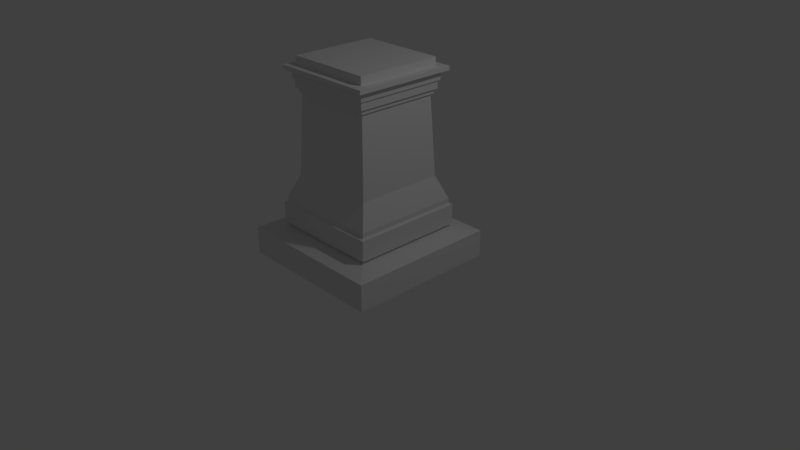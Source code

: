 # Source: Statue.blend  (saved by Blender 2.79.0; exported with 4.5.12 LTS)
import bpy
from mathutils import Matrix  # noqa: F401  (used for matrix-valued properties, if any)

bpy.ops.wm.read_factory_settings(use_empty=True)
scene = bpy.context.scene
scene.name = 'Scene'

# ---- collections
col_collection_1 = bpy.data.collections.new('Collection 1'); scene.collection.children.link(col_collection_1)

# ---- materials (node trees are filled in below, after node groups)
mat_material = bpy.data.materials.new('Material')
mat_material.alpha_threshold = 0.0
mat_material.use_transparent_shadow = False
mat_material.roughness = 0.5
mat_material.line_color = (0.0, 0.0, 0.0, 1.0)

# ---- material node trees

# ---- world
world_world = bpy.data.worlds.new('World'); scene.world = world_world
world_world.color = (0.05088, 0.05088, 0.05088)
world_world.use_sun_shadow = False
world_world.sun_shadow_jitter_overblur = 0.0
world_world.cycles.sampling_method = 'MANUAL'

# ---- cameras
cam_camera = bpy.data.cameras.new('Camera')
cam_camera.clip_end = 100.0
cam_camera.lens = 35.0
cam_camera.sensor_width = 32.0
cam_camera.sensor_height = 18.0
cam_camera.ortho_scale = 7.314
cam_camera.dof.focus_distance = 0.0
cam_camera.dof.aperture_fstop = 128.0

# ---- lights
light_lamp = bpy.data.lights.new('Lamp', 'POINT')
light_lamp.transmission_factor = 0.0
light_lamp.cutoff_distance = 30.0
light_lamp.energy = 100.0
light_lamp.shadow_buffer_clip_start = 1.001
light_lamp.shadow_soft_size = 0.1
light_lamp.shadow_maximum_resolution = 0.006
light_lamp.use_absolute_resolution = True

# ---- meshes
me_cube = bpy.data.meshes.new('Cube')
me_cube.from_pydata([(1.0, 1.0, -0.999), (1.0, -1.0, -0.999), (-1.0, -1.0, -0.999), (-1.0, 1.0, -0.999), (1.0, 1.0, -0.6433), (1.0, -1.0, -0.6433), (-1.0, -1.0, -0.6433), (-1.0, 1.0, -0.6433), (0.7007, 0.7007, -0.5839), (0.7007, -0.7007, -0.5839), (-0.7007, 0.7007, -0.5839), (-0.7007, -0.7007, -0.5839), (0.7007, 0.7007, -0.5617), (0.7007, -0.7007, -0.5617), (-0.7007, 0.7007, -0.5617), (-0.7007, -0.7007, -0.5617), (0.7422, 0.7422, -0.5467), (0.7422, -0.7422, -0.5467), (-0.7422, 0.7422, -0.5467), (-0.7422, -0.7422, -0.5467), (0.7422, 0.7422, -0.2801), (0.7422, -0.7422, -0.2801), (-0.7422, 0.7422, -0.2801), (-0.7422, -0.7422, -0.2801), (0.7072, 0.7072, -0.2652), (0.7072, -0.7072, -0.2652), (-0.7072, 0.7072, -0.2652), (-0.7072, -0.7072, -0.2652), (0.7072, 0.7072, -0.2035), (0.7072, -0.7072, -0.2035), (-0.7072, 0.7072, -0.2035), (-0.7072, -0.7072, -0.2035), (0.5829, 0.5829, 0.1047), (0.5829, -0.5829, 0.1047), (-0.5829, 0.5829, 0.1047), (-0.5829, -0.5829, 0.1047), (0.5339, 0.5339, 1.15), (0.5339, -0.5339, 1.15), (-0.5339, 0.5339, 1.15), (-0.5339, -0.5339, 1.15), (0.5606, 0.5606, 1.15), (0.5606, -0.5606, 1.15), (-0.5606, 0.5606, 1.15), (-0.5606, -0.5606, 1.15), (0.5606, 0.5606, 1.21), (0.5606, -0.5606, 1.21), (-0.5606, 0.5606, 1.21), (-0.5606, -0.5606, 1.21), (0.5907, 0.5907, 1.21), (0.5907, -0.5907, 1.21), (-0.5907, 0.5907, 1.21), (-0.5907, -0.5907, 1.21), (0.5907, 0.5907, 1.315), (0.5907, -0.5907, 1.315), (-0.5907, 0.5907, 1.315), (-0.5907, -0.5907, 1.315), (0.6131, 0.6131, 1.315), (0.6131, -0.6131, 1.315), (-0.6131, 0.6131, 1.315), (-0.6131, -0.6131, 1.315), (0.6131, 0.6131, 1.432), (0.6131, -0.6131, 1.432), (-0.6131, 0.6131, 1.432), (-0.6131, -0.6131, 1.432), (0.6857, 0.6857, 1.432), (0.6857, -0.6857, 1.432), (-0.6857, 0.6857, 1.432), (-0.6857, -0.6857, 1.432), (0.6857, 0.6857, 1.485), (0.6857, -0.6857, 1.485), (-0.6857, 0.6857, 1.485), (-0.6857, -0.6857, 1.485), (0.5717, 0.5717, 1.485), (0.5717, -0.5717, 1.485), (-0.5717, 0.5717, 1.485), (-0.5717, -0.5717, 1.485), (0.5717, 0.5717, 1.594), (0.5717, -0.5717, 1.594), (-0.5717, 0.5717, 1.594), (-0.5717, -0.5717, 1.594)], [], [(0, 1, 2, 3), (7, 6, 11, 10), (0, 4, 5, 1), (1, 5, 6, 2), (2, 6, 7, 3), (4, 0, 3, 7), (8, 10, 14, 12), (4, 7, 10, 8), (6, 5, 9, 11), (5, 4, 8, 9), (15, 13, 17, 19), (11, 9, 13, 15), (9, 8, 12, 13), (10, 11, 15, 14), (18, 19, 23, 22), (13, 12, 16, 17), (14, 15, 19, 18), (12, 14, 18, 16), (23, 21, 25, 27), (16, 18, 22, 20), (19, 17, 21, 23), (17, 16, 20, 21), (27, 25, 29, 31), (21, 20, 24, 25), (22, 23, 27, 26), (20, 22, 26, 24), (30, 31, 35, 34), (25, 24, 28, 29), (26, 27, 31, 30), (24, 26, 30, 28), (35, 33, 37, 39), (28, 30, 34, 32), (31, 29, 33, 35), (29, 28, 32, 33), (37, 36, 40, 41), (33, 32, 36, 37), (34, 35, 39, 38), (32, 34, 38, 36), (42, 43, 47, 46), (38, 39, 43, 42), (36, 38, 42, 40), (39, 37, 41, 43), (47, 45, 49, 51), (40, 42, 46, 44), (43, 41, 45, 47), (41, 40, 44, 45), (50, 51, 55, 54), (45, 44, 48, 49), (46, 47, 51, 50), (44, 46, 50, 48), (52, 54, 58, 56), (48, 50, 54, 52), (51, 49, 53, 55), (49, 48, 52, 53), (59, 57, 61, 63), (55, 53, 57, 59), (53, 52, 56, 57), (54, 55, 59, 58), (62, 63, 67, 66), (57, 56, 60, 61), (58, 59, 63, 62), (56, 58, 62, 60), (67, 65, 69, 71), (60, 62, 66, 64), (63, 61, 65, 67), (61, 60, 64, 65), (71, 69, 73, 75), (65, 64, 68, 69), (66, 67, 71, 70), (64, 66, 70, 68), (74, 75, 79, 78), (69, 68, 72, 73), (70, 71, 75, 74), (68, 70, 74, 72), (76, 78, 79, 77), (72, 74, 78, 76), (75, 73, 77, 79), (73, 72, 76, 77)])
_uv = me_cube.uv_layers.new(name='UVMap')
_uv.uv.foreach_set('vector', [0.257, 0.1842, 0.5115, 0.1842, 0.5115, 0.4381, 0.257, 0.4381, 0.002555, 0.1842, 0.257, 0.1842, 0.2189, 0.2222, 0.04063, 0.2222, 0.8067, 0.8725, 0.7615, 0.8725, 0.7615, 0.6185, 0.8067, 0.6185, 0.78, 0.6123, 0.7348, 0.6123, 0.7348, 0.3583, 0.78, 0.3583, 0.7615, 0.8725, 0.7163, 0.8725, 0.7163, 0.6185, 0.7615, 0.6185, 0.686, 0.1842, 0.7312, 0.1842, 0.7312, 0.4381, 0.686, 0.4381, 0.5597, 0.799, 0.5597, 0.9769, 0.5568, 0.9769, 0.5568, 0.799, 0.002555, 0.4381, 0.002555, 0.1842, 0.04063, 0.2222, 0.04063, 0.4001, 0.257, 0.1842, 0.257, 0.4381, 0.2189, 0.4001, 0.2189, 0.2222, 0.257, 0.4381, 0.002555, 0.4381, 0.04063, 0.4001, 0.2189, 0.4001, 0.1967, 0.6213, 0.375, 0.6213, 0.3803, 0.6266, 0.1914, 0.6266, 0.3801, 0.6266, 0.3801, 0.8045, 0.3773, 0.8045, 0.3773, 0.6266, 0.7162, 0.7742, 0.7162, 0.9522, 0.7134, 0.9522, 0.7134, 0.7742, 0.7134, 0.7742, 0.7134, 0.9522, 0.7106, 0.9522, 0.7106, 0.7742, 0.5568, 0.799, 0.5568, 0.9874, 0.523, 0.9874, 0.523, 0.799, 0.375, 0.6213, 0.375, 0.4434, 0.3803, 0.4381, 0.3803, 0.6266, 0.1967, 0.4434, 0.1967, 0.6213, 0.1914, 0.6266, 0.1914, 0.4381, 0.375, 0.4434, 0.1967, 0.4434, 0.1914, 0.4381, 0.3803, 0.4381, 0.002555, 0.4381, 0.1914, 0.4381, 0.187, 0.4426, 0.007008, 0.4426, 0.03644, 0.807, 0.03644, 0.9955, 0.002555, 0.9955, 0.002555, 0.807, 0.8139, 0.3583, 0.8139, 0.5468, 0.78, 0.5468, 0.78, 0.3583, 0.03644, 0.9955, 0.03644, 0.807, 0.07032, 0.807, 0.07032, 0.9955, 0.5603, 0.799, 0.3803, 0.799, 0.3803, 0.7911, 0.5603, 0.7911, 0.1914, 0.4381, 0.1914, 0.6266, 0.187, 0.6222, 0.187, 0.4426, 0.002555, 0.6266, 0.002555, 0.4381, 0.007008, 0.4426, 0.007008, 0.6222, 0.1914, 0.6266, 0.002555, 0.6266, 0.007008, 0.6222, 0.187, 0.6222, 0.5603, 0.6107, 0.3803, 0.6107, 0.3961, 0.571, 0.5444, 0.571, 0.1825, 0.807, 0.002555, 0.807, 0.002555, 0.7992, 0.1825, 0.7992, 0.5603, 0.6185, 0.3803, 0.6185, 0.3803, 0.6107, 0.5603, 0.6107, 0.3625, 0.807, 0.1825, 0.807, 0.1825, 0.7992, 0.3625, 0.7992, 0.5444, 0.7514, 0.3961, 0.7514, 0.4023, 0.6185, 0.5382, 0.6185, 0.3625, 0.7992, 0.1825, 0.7992, 0.1983, 0.7594, 0.3467, 0.7594, 0.5603, 0.7911, 0.3803, 0.7911, 0.3961, 0.7514, 0.5444, 0.7514, 0.1825, 0.7992, 0.002555, 0.7992, 0.01837, 0.7594, 0.1667, 0.7594, 0.3837, 0.9379, 0.5196, 0.9379, 0.523, 0.9413, 0.3803, 0.9413, 0.1667, 0.7594, 0.01837, 0.7594, 0.0246, 0.6266, 0.1605, 0.6266, 0.5444, 0.571, 0.3961, 0.571, 0.4023, 0.4381, 0.5382, 0.4381, 0.3467, 0.7594, 0.1983, 0.7594, 0.2046, 0.6266, 0.3404, 0.6266, 0.1684, 0.807, 0.1684, 0.9494, 0.1606, 0.9494, 0.1606, 0.807, 0.5196, 0.8024, 0.3837, 0.8024, 0.3803, 0.799, 0.523, 0.799, 0.5196, 0.9379, 0.5196, 0.8024, 0.523, 0.799, 0.523, 0.9413, 0.3837, 0.8024, 0.3837, 0.9379, 0.3803, 0.9413, 0.3803, 0.799, 0.5641, 0.9204, 0.7067, 0.9204, 0.7106, 0.9242, 0.5603, 0.9242, 0.1452, 0.9494, 0.1452, 0.807, 0.1529, 0.807, 0.1529, 0.9494, 0.1452, 0.807, 0.1452, 0.9494, 0.1375, 0.9494, 0.1375, 0.807, 0.1606, 0.807, 0.1606, 0.9494, 0.1529, 0.9494, 0.1529, 0.807, 0.7742, 0.1842, 0.7742, 0.3342, 0.7609, 0.3342, 0.7609, 0.1842, 0.7067, 0.9204, 0.7067, 0.7781, 0.7106, 0.7742, 0.7106, 0.9242, 0.5641, 0.7781, 0.5641, 0.9204, 0.5603, 0.9242, 0.5603, 0.7742, 0.7067, 0.7781, 0.5641, 0.7781, 0.5603, 0.7742, 0.7106, 0.7742, 0.7134, 0.6214, 0.5631, 0.6214, 0.5603, 0.6185, 0.7163, 0.6185, 0.1103, 0.807, 0.1103, 0.957, 0.09697, 0.957, 0.09697, 0.807, 0.08365, 0.807, 0.08365, 0.957, 0.07032, 0.957, 0.07032, 0.807, 0.08365, 0.957, 0.08365, 0.807, 0.09697, 0.807, 0.09697, 0.957, 0.746, 0.1842, 0.746, 0.3399, 0.7312, 0.3399, 0.7312, 0.1842, 0.5631, 0.7714, 0.7134, 0.7714, 0.7163, 0.7742, 0.5603, 0.7742, 0.7134, 0.7714, 0.7134, 0.6214, 0.7163, 0.6185, 0.7163, 0.7742, 0.5631, 0.6214, 0.5631, 0.7714, 0.5603, 0.7742, 0.5603, 0.6185, 0.5207, 0.3491, 0.6768, 0.3491, 0.686, 0.3583, 0.5115, 0.3583, 0.3773, 0.7823, 0.3773, 0.938, 0.3625, 0.938, 0.3625, 0.7823, 0.3773, 0.6266, 0.3773, 0.7823, 0.3625, 0.7823, 0.3625, 0.6266, 0.746, 0.3399, 0.746, 0.1842, 0.7609, 0.1842, 0.7609, 0.3399, 0.1103, 0.9811, 0.1103, 0.807, 0.1171, 0.807, 0.1171, 0.9811, 0.5207, 0.1934, 0.5207, 0.3491, 0.5115, 0.3583, 0.5115, 0.1842, 0.6768, 0.3491, 0.6768, 0.1934, 0.686, 0.1842, 0.686, 0.3583, 0.6768, 0.1934, 0.5207, 0.1934, 0.5115, 0.1842, 0.686, 0.1842, 0.7348, 0.4381, 0.7348, 0.6123, 0.7203, 0.5978, 0.7203, 0.4526, 0.1375, 0.807, 0.1375, 0.9811, 0.1307, 0.9811, 0.1307, 0.807, 0.1239, 0.807, 0.1239, 0.9811, 0.1171, 0.9811, 0.1171, 0.807, 0.1307, 0.807, 0.1307, 0.9811, 0.1239, 0.9811, 0.1239, 0.807, 0.9472, 0.209, 0.9472, 0.009739, 0.9609, 0.009739, 0.9609, 0.209, 0.7348, 0.6123, 0.5603, 0.6123, 0.5748, 0.5978, 0.7203, 0.5978, 0.5603, 0.4381, 0.7348, 0.4381, 0.7203, 0.4526, 0.5748, 0.4526, 0.5603, 0.6123, 0.5603, 0.4381, 0.5748, 0.4526, 0.5748, 0.5978, 0.9335, 0.009739, 0.9335, 0.209, 0.789, 0.209, 0.789, 0.009739, 0.9472, 0.009739, 0.9472, 0.209, 0.9335, 0.209, 0.9335, 0.009739, 0.9609, 0.209, 0.9609, 0.009739, 0.9746, 0.009739, 0.9746, 0.209, 0.9883, 0.009739, 0.9883, 0.209, 0.9746, 0.209, 0.9746, 0.009739])
_uv.active_render = True
_uv = me_cube.uv_layers.new(name='UVMap.001')
_uv.uv.foreach_set('vector', [0.3468, 0.001001, 0.001001, 0.001001, 0.001001, 0.3468, 0.3468, 0.3468, 0.4338, 0.3468, 0.4338, 0.001001, 0.3488, 0.001001, 0.3488, 0.3468, 0.3468, 0.6947, 0.3468, 0.6532, 0.001001, 0.6532, 0.001001, 0.6947, 0.6512, 0.3488, 0.6097, 0.3488, 0.6097, 0.6947, 0.6512, 0.6947, 0.3468, 0.6512, 0.3468, 0.6097, 0.001001, 0.6097, 0.001001, 0.6512, 0.6947, 0.3488, 0.6532, 0.3488, 0.6532, 0.6947, 0.6947, 0.6947, 0.001001, 0.999, 0.1729, 0.999, 0.1729, 0.9575, 0.001001, 0.9575, 0.6077, 0.5207, 0.6077, 0.1749, 0.5227, 0.1749, 0.5227, 0.5207, 0.001001, 0.6077, 0.3468, 0.6077, 0.3468, 0.5227, 0.001001, 0.5227, 0.6947, 0.3468, 0.6947, 0.001001, 0.6097, 0.001001, 0.6097, 0.3468, 0.5227, 0.8251, 0.6947, 0.8251, 0.6947, 0.7836, 0.5227, 0.7836, 0.7816, 0.5207, 0.7816, 0.3488, 0.7401, 0.3488, 0.7401, 0.5207, 0.001001, 0.8251, 0.1729, 0.8251, 0.1729, 0.7836, 0.001001, 0.7836, 0.7381, 0.1729, 0.7381, 0.001001, 0.6967, 0.001001, 0.6967, 0.1729, 0.001001, 0.7381, 0.1729, 0.7381, 0.1729, 0.6967, 0.001001, 0.6967, 0.4773, 0.3468, 0.4773, 0.1749, 0.4358, 0.1749, 0.4358, 0.3468, 0.1749, 0.7381, 0.3468, 0.7381, 0.3468, 0.6967, 0.1749, 0.6967, 0.5207, 0.3468, 0.5207, 0.1749, 0.4793, 0.1749, 0.4793, 0.3468, 0.3488, 0.7381, 0.5207, 0.7381, 0.5207, 0.6967, 0.3488, 0.6967, 0.5642, 0.6947, 0.5642, 0.5227, 0.5227, 0.5227, 0.5227, 0.6947, 0.5227, 0.7381, 0.6947, 0.7381, 0.6947, 0.6967, 0.5227, 0.6967, 0.6077, 0.6947, 0.6077, 0.5227, 0.5662, 0.5227, 0.5662, 0.6947, 0.001001, 0.7816, 0.1729, 0.7816, 0.1729, 0.7401, 0.001001, 0.7401, 0.7816, 0.6947, 0.7816, 0.5227, 0.7401, 0.5227, 0.7401, 0.6947, 0.1749, 0.7816, 0.3468, 0.7816, 0.3468, 0.7401, 0.1749, 0.7401, 0.7381, 0.3468, 0.7381, 0.1749, 0.6967, 0.1749, 0.6967, 0.3468, 0.3488, 0.7816, 0.5207, 0.7816, 0.5207, 0.7401, 0.3488, 0.7401, 0.7381, 0.5207, 0.7381, 0.3488, 0.6967, 0.3488, 0.6967, 0.5207, 0.5227, 0.7816, 0.6947, 0.7816, 0.6947, 0.7401, 0.5227, 0.7401, 0.7381, 0.6947, 0.7381, 0.5227, 0.6967, 0.5227, 0.6967, 0.6947, 0.6077, 0.001001, 0.4358, 0.001001, 0.4358, 0.1729, 0.6077, 0.1729, 0.1749, 0.8251, 0.3468, 0.8251, 0.3468, 0.7836, 0.1749, 0.7836, 0.7816, 0.1729, 0.7816, 0.001001, 0.7401, 0.001001, 0.7401, 0.1729, 0.3488, 0.8251, 0.5207, 0.8251, 0.5207, 0.7836, 0.3488, 0.7836, 0.7816, 0.3468, 0.7816, 0.1749, 0.7401, 0.1749, 0.7401, 0.3468, 0.5207, 0.3488, 0.3488, 0.3488, 0.3488, 0.5207, 0.5207, 0.5207, 0.3468, 0.3488, 0.1749, 0.3488, 0.1749, 0.5207, 0.3468, 0.5207, 0.1729, 0.3488, 0.001001, 0.3488, 0.001001, 0.5207, 0.1729, 0.5207, 0.001001, 0.8686, 0.1729, 0.8686, 0.1729, 0.8271, 0.001001, 0.8271, 0.8251, 0.1729, 0.8251, 0.001001, 0.7836, 0.001001, 0.7836, 0.1729, 0.1749, 0.8686, 0.3468, 0.8686, 0.3468, 0.8271, 0.1749, 0.8271, 0.8251, 0.3468, 0.8251, 0.1749, 0.7836, 0.1749, 0.7836, 0.3468, 0.3488, 0.8686, 0.5207, 0.8686, 0.5207, 0.8271, 0.3488, 0.8271, 0.8251, 0.5207, 0.8251, 0.3488, 0.7836, 0.3488, 0.7836, 0.5207, 0.5227, 0.8686, 0.6947, 0.8686, 0.6947, 0.8271, 0.5227, 0.8271, 0.8251, 0.6947, 0.8251, 0.5227, 0.7836, 0.5227, 0.7836, 0.6947, 0.6967, 0.7381, 0.8686, 0.7381, 0.8686, 0.6967, 0.6967, 0.6967, 0.8686, 0.1729, 0.8686, 0.001001, 0.8271, 0.001001, 0.8271, 0.1729, 0.6967, 0.7816, 0.8686, 0.7816, 0.8686, 0.7401, 0.6967, 0.7401, 0.8686, 0.3468, 0.8686, 0.1749, 0.8271, 0.1749, 0.8271, 0.3468, 0.6967, 0.8251, 0.8686, 0.8251, 0.8686, 0.7836, 0.6967, 0.7836, 0.8686, 0.5207, 0.8686, 0.3488, 0.8271, 0.3488, 0.8271, 0.5207, 0.6967, 0.8686, 0.8686, 0.8686, 0.8686, 0.8271, 0.6967, 0.8271, 0.8686, 0.6947, 0.8686, 0.5227, 0.8271, 0.5227, 0.8271, 0.6947, 0.001001, 0.912, 0.1729, 0.912, 0.1729, 0.8706, 0.001001, 0.8706, 0.912, 0.1729, 0.912, 0.001001, 0.8706, 0.001001, 0.8706, 0.1729, 0.1749, 0.912, 0.3468, 0.912, 0.3468, 0.8706, 0.1749, 0.8706, 0.912, 0.3468, 0.912, 0.1749, 0.8706, 0.1749, 0.8706, 0.3468, 0.3488, 0.912, 0.5207, 0.912, 0.5207, 0.8706, 0.3488, 0.8706, 0.912, 0.5207, 0.912, 0.3488, 0.8706, 0.3488, 0.8706, 0.5207, 0.5227, 0.912, 0.6947, 0.912, 0.6947, 0.8706, 0.5227, 0.8706, 0.912, 0.6947, 0.912, 0.5227, 0.8706, 0.5227, 0.8706, 0.6947, 0.6967, 0.912, 0.8686, 0.912, 0.8686, 0.8706, 0.6967, 0.8706, 0.912, 0.8686, 0.912, 0.6967, 0.8706, 0.6967, 0.8706, 0.8686, 0.001001, 0.9555, 0.1729, 0.9555, 0.1729, 0.914, 0.001001, 0.914, 0.9555, 0.1729, 0.9555, 0.001001, 0.914, 0.001001, 0.914, 0.1729, 0.1749, 0.9555, 0.3468, 0.9555, 0.3468, 0.914, 0.1749, 0.914, 0.9555, 0.3468, 0.9555, 0.1749, 0.914, 0.1749, 0.914, 0.3468, 0.3488, 0.9555, 0.5207, 0.9555, 0.5207, 0.914, 0.3488, 0.914, 0.9555, 0.5207, 0.9555, 0.3488, 0.914, 0.3488, 0.914, 0.5207, 0.5227, 0.9555, 0.6947, 0.9555, 0.6947, 0.914, 0.5227, 0.914, 0.9555, 0.6947, 0.9555, 0.5227, 0.914, 0.5227, 0.914, 0.6947, 0.6967, 0.9555, 0.8686, 0.9555, 0.8686, 0.914, 0.6967, 0.914, 0.9555, 0.8686, 0.9555, 0.6967, 0.914, 0.6967, 0.914, 0.8686, 0.5207, 0.5227, 0.3488, 0.5227, 0.3488, 0.6947, 0.5207, 0.6947, 0.1749, 0.999, 0.3468, 0.999, 0.3468, 0.9575, 0.1749, 0.9575, 0.999, 0.1729, 0.999, 0.001001, 0.9575, 0.001001, 0.9575, 0.1729, 0.3488, 0.999, 0.5207, 0.999, 0.5207, 0.9575, 0.3488, 0.9575])
me_cube.materials.append(mat_material)
me_cube.use_remesh_preserve_volume = False
me_cube.use_remesh_preserve_attributes = False
me_cube.use_mirror_vertex_groups = False
me_cube.update()

# ---- objects
ob_cube = bpy.data.objects.new('Cube', me_cube)
ob_lamp = bpy.data.objects.new('Lamp', light_lamp)
ob_camera = bpy.data.objects.new('Camera', cam_camera)

# ---- transforms, parenting, visibility, modifiers, constraints
ob_cube.location = (0.0, 0.0, 1.0)
ob_cube.lock_rotations_4d = False
ob_cube.empty_display_type = 'ARROWS'
ob_cube.lineart.crease_threshold = 0.0
ob_lamp.location = (4.076, 1.005, 5.904)
ob_lamp.rotation_euler = (0.6503, 0.05522, 1.866)
ob_lamp.lock_rotations_4d = False
ob_lamp.empty_display_type = 'ARROWS'
ob_lamp.color = (0.0, 0.0, 0.0, 0.0)
ob_lamp.lineart.crease_threshold = 0.0
ob_camera.location = (7.481, -6.508, 5.344)
ob_camera.rotation_euler = (1.109, 0.0, 0.8149)
ob_camera.lock_rotations_4d = False
ob_camera.empty_display_type = 'ARROWS'
ob_camera.color = (0.0, 0.0, 0.0, 0.0)
ob_camera.display_type = 'WIRE'
ob_camera.lineart.crease_threshold = 0.0

# ---- collection membership
col_collection_1.objects.link(ob_cube)
col_collection_1.objects.link(ob_lamp)
col_collection_1.objects.link(ob_camera)

# ---- scene / render settings (as saved in the file)
scene.camera = ob_camera
scene.frame_start = 1; scene.frame_end = 250; scene.frame_set(1)
scene.render.engine = 'BLENDER_EEVEE_NEXT'
scene.render.resolution_percentage = 50
scene.render.dither_intensity = 0.0
scene.cycles.use_denoising = False
scene.cycles.samples = 128
scene.cycles.sampling_pattern = 'TABULATED_SOBOL'
scene.cycles.use_adaptive_sampling = False
scene.cycles.use_light_tree = False
scene.cycles.blur_glossy = 0.0
scene.cycles.sample_clamp_indirect = 0.0
scene.view_settings.view_transform = 'Standard'
bpy.context.view_layer.update()

